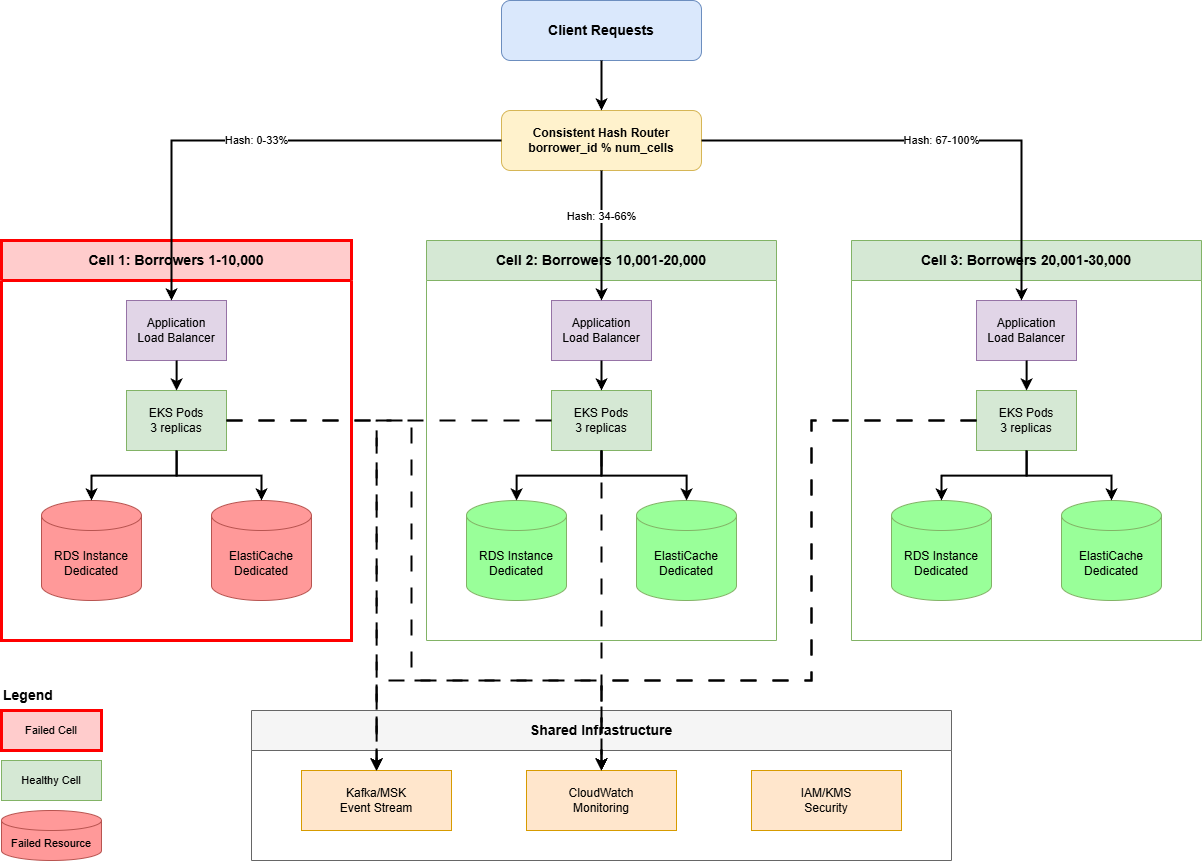

The diagram above was exported from draw.io. Its source (the exported page's mxGraphModel, read from the mxfile embedded in the PNG):
<mxGraphModel dx="1100" dy="1008" grid="1" gridSize="10" guides="1" tooltips="1" connect="1" arrows="1" fold="1" page="1" pageScale="1" pageWidth="1400" pageHeight="1000" math="0" shadow="0">
  <root>
    <mxCell id="0" />
    <mxCell id="1" parent="0" />
    <mxCell id="client-1" value="Client Requests" style="rounded=1;whiteSpace=wrap;html=1;fillColor=#dae8fc;strokeColor=#6c8ebf;fontSize=14;fontStyle=1;" parent="1" vertex="1">
      <mxGeometry x="600" y="40" width="200" height="60" as="geometry" />
    </mxCell>
    <mxCell id="router-1" value="Consistent Hash Router&#10;borrower_id % num_cells" style="rounded=1;whiteSpace=wrap;html=1;fillColor=#fff2cc;strokeColor=#d6b656;fontSize=12;fontStyle=1;" parent="1" vertex="1">
      <mxGeometry x="600" y="150" width="200" height="60" as="geometry" />
    </mxCell>
    <mxCell id="cell1-container" value="Cell 1: Borrowers 1-10,000" style="swimlane;whiteSpace=wrap;html=1;fillColor=#ffcccc;strokeColor=#ff0000;strokeWidth=3;fontSize=14;fontStyle=1;startSize=40;" parent="1" vertex="1">
      <mxGeometry x="100" y="280" width="350" height="400" as="geometry" />
    </mxCell>
    <mxCell id="alb1" value="Application&#10;Load Balancer" style="rounded=0;whiteSpace=wrap;html=1;fillColor=#e1d5e7;strokeColor=#9673a6;" parent="cell1-container" vertex="1">
      <mxGeometry x="125" y="60" width="100" height="60" as="geometry" />
    </mxCell>
    <mxCell id="eks1" value="EKS Pods&#10;3 replicas" style="rounded=0;whiteSpace=wrap;html=1;fillColor=#d5e8d4;strokeColor=#82b366;" parent="cell1-container" vertex="1">
      <mxGeometry x="125" y="150" width="100" height="60" as="geometry" />
    </mxCell>
    <mxCell id="rds1" value="RDS Instance&#10;Dedicated" style="shape=cylinder3;whiteSpace=wrap;html=1;boundedLbl=1;backgroundOutline=1;size=15;fillColor=#ff9999;strokeColor=#b85450;" parent="cell1-container" vertex="1">
      <mxGeometry x="40" y="260" width="100" height="100" as="geometry" />
    </mxCell>
    <mxCell id="cache1" value="ElastiCache&#10;Dedicated" style="shape=cylinder3;whiteSpace=wrap;html=1;boundedLbl=1;backgroundOutline=1;size=15;fillColor=#ff9999;strokeColor=#b85450;" parent="cell1-container" vertex="1">
      <mxGeometry x="210" y="260" width="100" height="100" as="geometry" />
    </mxCell>
    <mxCell id="cell2-container" value="Cell 2: Borrowers 10,001-20,000" style="swimlane;whiteSpace=wrap;html=1;fillColor=#d5e8d4;strokeColor=#82b366;fontSize=14;fontStyle=1;startSize=40;" parent="1" vertex="1">
      <mxGeometry x="525" y="280" width="350" height="400" as="geometry" />
    </mxCell>
    <mxCell id="alb2" value="Application&#10;Load Balancer" style="rounded=0;whiteSpace=wrap;html=1;fillColor=#e1d5e7;strokeColor=#9673a6;" parent="cell2-container" vertex="1">
      <mxGeometry x="125" y="60" width="100" height="60" as="geometry" />
    </mxCell>
    <mxCell id="eks2" value="EKS Pods&#10;3 replicas" style="rounded=0;whiteSpace=wrap;html=1;fillColor=#d5e8d4;strokeColor=#82b366;" parent="cell2-container" vertex="1">
      <mxGeometry x="125" y="150" width="100" height="60" as="geometry" />
    </mxCell>
    <mxCell id="rds2" value="RDS Instance&#10;Dedicated" style="shape=cylinder3;whiteSpace=wrap;html=1;boundedLbl=1;backgroundOutline=1;size=15;fillColor=#99ff99;strokeColor=#82b366;" parent="cell2-container" vertex="1">
      <mxGeometry x="40" y="260" width="100" height="100" as="geometry" />
    </mxCell>
    <mxCell id="cache2" value="ElastiCache&#10;Dedicated" style="shape=cylinder3;whiteSpace=wrap;html=1;boundedLbl=1;backgroundOutline=1;size=15;fillColor=#99ff99;strokeColor=#82b366;" parent="cell2-container" vertex="1">
      <mxGeometry x="210" y="260" width="100" height="100" as="geometry" />
    </mxCell>
    <mxCell id="cell3-container" value="Cell 3: Borrowers 20,001-30,000" style="swimlane;whiteSpace=wrap;html=1;fillColor=#d5e8d4;strokeColor=#82b366;fontSize=14;fontStyle=1;startSize=40;" parent="1" vertex="1">
      <mxGeometry x="950" y="280" width="350" height="400" as="geometry" />
    </mxCell>
    <mxCell id="alb3" value="Application&#10;Load Balancer" style="rounded=0;whiteSpace=wrap;html=1;fillColor=#e1d5e7;strokeColor=#9673a6;" parent="cell3-container" vertex="1">
      <mxGeometry x="125" y="60" width="100" height="60" as="geometry" />
    </mxCell>
    <mxCell id="eks3" value="EKS Pods&#10;3 replicas" style="rounded=0;whiteSpace=wrap;html=1;fillColor=#d5e8d4;strokeColor=#82b366;" parent="cell3-container" vertex="1">
      <mxGeometry x="125" y="150" width="100" height="60" as="geometry" />
    </mxCell>
    <mxCell id="rds3" value="RDS Instance&#10;Dedicated" style="shape=cylinder3;whiteSpace=wrap;html=1;boundedLbl=1;backgroundOutline=1;size=15;fillColor=#99ff99;strokeColor=#82b366;" parent="cell3-container" vertex="1">
      <mxGeometry x="40" y="260" width="100" height="100" as="geometry" />
    </mxCell>
    <mxCell id="cache3" value="ElastiCache&#10;Dedicated" style="shape=cylinder3;whiteSpace=wrap;html=1;boundedLbl=1;backgroundOutline=1;size=15;fillColor=#99ff99;strokeColor=#82b366;" parent="cell3-container" vertex="1">
      <mxGeometry x="210" y="260" width="100" height="100" as="geometry" />
    </mxCell>
    <mxCell id="shared-container" value="Shared Infrastructure" style="swimlane;whiteSpace=wrap;html=1;fillColor=#f5f5f5;strokeColor=#666666;fontSize=14;fontStyle=1;startSize=40;" parent="1" vertex="1">
      <mxGeometry x="350" y="750" width="700" height="150" as="geometry" />
    </mxCell>
    <mxCell id="kafka" value="Kafka/MSK&#10;Event Stream" style="rounded=0;whiteSpace=wrap;html=1;fillColor=#ffe6cc;strokeColor=#d79b00;" parent="shared-container" vertex="1">
      <mxGeometry x="50" y="60" width="150" height="60" as="geometry" />
    </mxCell>
    <mxCell id="cloudwatch" value="CloudWatch&#10;Monitoring" style="rounded=0;whiteSpace=wrap;html=1;fillColor=#ffe6cc;strokeColor=#d79b00;" parent="shared-container" vertex="1">
      <mxGeometry x="275" y="60" width="150" height="60" as="geometry" />
    </mxCell>
    <mxCell id="iam" value="IAM/KMS&#10;Security" style="rounded=0;whiteSpace=wrap;html=1;fillColor=#ffe6cc;strokeColor=#d79b00;" parent="shared-container" vertex="1">
      <mxGeometry x="500" y="60" width="150" height="60" as="geometry" />
    </mxCell>
    <mxCell id="arrow-client-router" value="" style="edgeStyle=orthogonalEdgeStyle;rounded=0;orthogonalLoop=1;jettySize=auto;html=1;strokeWidth=2;fontSize=11;" parent="1" source="client-1" target="router-1" edge="1">
      <mxGeometry relative="1" as="geometry" />
    </mxCell>
    <mxCell id="arrow-router-cell1" value="Hash: 0-33%" style="edgeStyle=orthogonalEdgeStyle;rounded=0;orthogonalLoop=1;jettySize=auto;html=1;exitX=0;exitY=0.5;exitDx=0;exitDy=0;strokeWidth=2;fontSize=11;" parent="1" source="router-1" target="alb1" edge="1">
      <mxGeometry relative="1" as="geometry">
        <Array as="points">
          <mxPoint x="270" y="180" />
        </Array>
      </mxGeometry>
    </mxCell>
    <mxCell id="arrow-router-cell2" value="Hash: 34-66%" style="edgeStyle=orthogonalEdgeStyle;rounded=0;orthogonalLoop=1;jettySize=auto;html=1;exitX=0.5;exitY=1;exitDx=0;exitDy=0;entryX=0.5;entryY=0;entryDx=0;entryDy=0;strokeWidth=2;fontSize=11;spacingBottom=38;" parent="1" source="router-1" target="alb2" edge="1">
      <mxGeometry relative="1" as="geometry" />
    </mxCell>
    <mxCell id="arrow-router-cell3" value="Hash: 67-100%" style="edgeStyle=orthogonalEdgeStyle;rounded=0;orthogonalLoop=1;jettySize=auto;html=1;exitX=1;exitY=0.5;exitDx=0;exitDy=0;strokeWidth=2;fontSize=11;" parent="1" source="router-1" target="alb3" edge="1">
      <mxGeometry relative="1" as="geometry">
        <Array as="points">
          <mxPoint x="1120" y="180" />
        </Array>
      </mxGeometry>
    </mxCell>
    <mxCell id="arrow-alb1-eks1" value="" style="edgeStyle=orthogonalEdgeStyle;rounded=0;orthogonalLoop=1;jettySize=auto;html=1;strokeWidth=2;" parent="1" source="alb1" target="eks1" edge="1">
      <mxGeometry relative="1" as="geometry" />
    </mxCell>
    <mxCell id="arrow-eks1-rds1" value="" style="edgeStyle=orthogonalEdgeStyle;rounded=0;orthogonalLoop=1;jettySize=auto;html=1;strokeWidth=2;" parent="1" source="eks1" target="rds1" edge="1">
      <mxGeometry relative="1" as="geometry" />
    </mxCell>
    <mxCell id="arrow-eks1-cache1" value="" style="edgeStyle=orthogonalEdgeStyle;rounded=0;orthogonalLoop=1;jettySize=auto;html=1;strokeWidth=2;" parent="1" source="eks1" target="cache1" edge="1">
      <mxGeometry relative="1" as="geometry" />
    </mxCell>
    <mxCell id="arrow-alb2-eks2" value="" style="edgeStyle=orthogonalEdgeStyle;rounded=0;orthogonalLoop=1;jettySize=auto;html=1;strokeWidth=2;" parent="1" source="alb2" target="eks2" edge="1">
      <mxGeometry relative="1" as="geometry" />
    </mxCell>
    <mxCell id="arrow-eks2-rds2" value="" style="edgeStyle=orthogonalEdgeStyle;rounded=0;orthogonalLoop=1;jettySize=auto;html=1;strokeWidth=2;" parent="1" source="eks2" target="rds2" edge="1">
      <mxGeometry relative="1" as="geometry" />
    </mxCell>
    <mxCell id="arrow-eks2-cache2" value="" style="edgeStyle=orthogonalEdgeStyle;rounded=0;orthogonalLoop=1;jettySize=auto;html=1;strokeWidth=2;" parent="1" source="eks2" target="cache2" edge="1">
      <mxGeometry relative="1" as="geometry" />
    </mxCell>
    <mxCell id="arrow-alb3-eks3" value="" style="edgeStyle=orthogonalEdgeStyle;rounded=0;orthogonalLoop=1;jettySize=auto;html=1;strokeWidth=2;" parent="1" source="alb3" target="eks3" edge="1">
      <mxGeometry relative="1" as="geometry" />
    </mxCell>
    <mxCell id="arrow-eks3-rds3" value="" style="edgeStyle=orthogonalEdgeStyle;rounded=0;orthogonalLoop=1;jettySize=auto;html=1;strokeWidth=2;" parent="1" source="eks3" target="rds3" edge="1">
      <mxGeometry relative="1" as="geometry" />
    </mxCell>
    <mxCell id="arrow-eks3-cache3" value="" style="edgeStyle=orthogonalEdgeStyle;rounded=0;orthogonalLoop=1;jettySize=auto;html=1;strokeWidth=2;" parent="1" source="eks3" target="cache3" edge="1">
      <mxGeometry relative="1" as="geometry" />
    </mxCell>
    <mxCell id="arrow-eks1-kafka" value="" style="edgeStyle=orthogonalEdgeStyle;rounded=0;orthogonalLoop=1;jettySize=auto;html=1;strokeWidth=2;dashed=1;dashPattern=8 8;" parent="1" source="eks1" target="kafka" edge="1">
      <mxGeometry relative="1" as="geometry" />
    </mxCell>
    <mxCell id="arrow-eks2-kafka" value="" style="edgeStyle=orthogonalEdgeStyle;rounded=0;orthogonalLoop=1;jettySize=auto;html=1;strokeWidth=2;dashed=1;dashPattern=8 8;" parent="1" source="eks2" target="kafka" edge="1">
      <mxGeometry relative="1" as="geometry">
        <Array as="points">
          <mxPoint x="475" y="460" />
        </Array>
      </mxGeometry>
    </mxCell>
    <mxCell id="arrow-eks3-kafka" value="" style="edgeStyle=orthogonalEdgeStyle;rounded=0;orthogonalLoop=1;jettySize=auto;html=1;strokeWidth=2;dashed=1;dashPattern=8 8;" parent="1" source="eks3" target="kafka" edge="1">
      <mxGeometry relative="1" as="geometry">
        <mxPoint x="525" y="810" as="targetPoint" />
        <Array as="points">
          <mxPoint x="910" y="460" />
          <mxPoint x="910" y="720" />
          <mxPoint x="475" y="720" />
        </Array>
      </mxGeometry>
    </mxCell>
    <mxCell id="arrow-eks1-cloudwatch" value="" style="edgeStyle=orthogonalEdgeStyle;rounded=0;orthogonalLoop=1;jettySize=auto;html=1;strokeWidth=2;dashed=1;dashPattern=8 8;" parent="1" source="eks1" target="cloudwatch" edge="1">
      <mxGeometry relative="1" as="geometry">
        <mxPoint x="750" y="810" as="targetPoint" />
        <Array as="points">
          <mxPoint x="510" y="460" />
          <mxPoint x="510" y="720" />
          <mxPoint x="700" y="720" />
        </Array>
      </mxGeometry>
    </mxCell>
    <mxCell id="arrow-eks2-cloudwatch" value="" style="edgeStyle=orthogonalEdgeStyle;rounded=0;orthogonalLoop=1;jettySize=auto;html=1;strokeWidth=2;dashed=1;dashPattern=8 8;" parent="1" source="eks2" target="cloudwatch" edge="1">
      <mxGeometry relative="1" as="geometry" />
    </mxCell>
    <mxCell id="arrow-eks3-cloudwatch" value="" style="edgeStyle=orthogonalEdgeStyle;rounded=0;orthogonalLoop=1;jettySize=auto;html=1;strokeWidth=2;dashed=1;dashPattern=8 8;" parent="1" source="eks3" target="cloudwatch" edge="1">
      <mxGeometry relative="1" as="geometry">
        <Array as="points">
          <mxPoint x="910" y="460" />
          <mxPoint x="910" y="720" />
          <mxPoint x="700" y="720" />
        </Array>
      </mxGeometry>
    </mxCell>
    <mxCell id="legend-title" value="Legend" style="text;html=1;strokeColor=none;fillColor=none;align=left;verticalAlign=middle;whiteSpace=wrap;rounded=0;fontSize=14;fontStyle=1;" parent="1" vertex="1">
      <mxGeometry x="100" y="720" width="100" height="30" as="geometry" />
    </mxCell>
    <mxCell id="legend-failed" value="Failed Cell" style="rounded=0;whiteSpace=wrap;html=1;fillColor=#ffcccc;strokeColor=#ff0000;strokeWidth=3;fontSize=11;" parent="1" vertex="1">
      <mxGeometry x="100" y="750" width="100" height="40" as="geometry" />
    </mxCell>
    <mxCell id="legend-healthy" value="Healthy Cell" style="rounded=0;whiteSpace=wrap;html=1;fillColor=#d5e8d4;strokeColor=#82b366;fontSize=11;" parent="1" vertex="1">
      <mxGeometry x="100" y="800" width="100" height="40" as="geometry" />
    </mxCell>
    <mxCell id="legend-failed-resource" value="Failed Resource" style="shape=cylinder3;whiteSpace=wrap;html=1;boundedLbl=1;backgroundOutline=1;size=10;fillColor=#ff9999;strokeColor=#b85450;fontSize=11;" parent="1" vertex="1">
      <mxGeometry x="100" y="850" width="100" height="50" as="geometry" />
    </mxCell>
  </root>
</mxGraphModel>